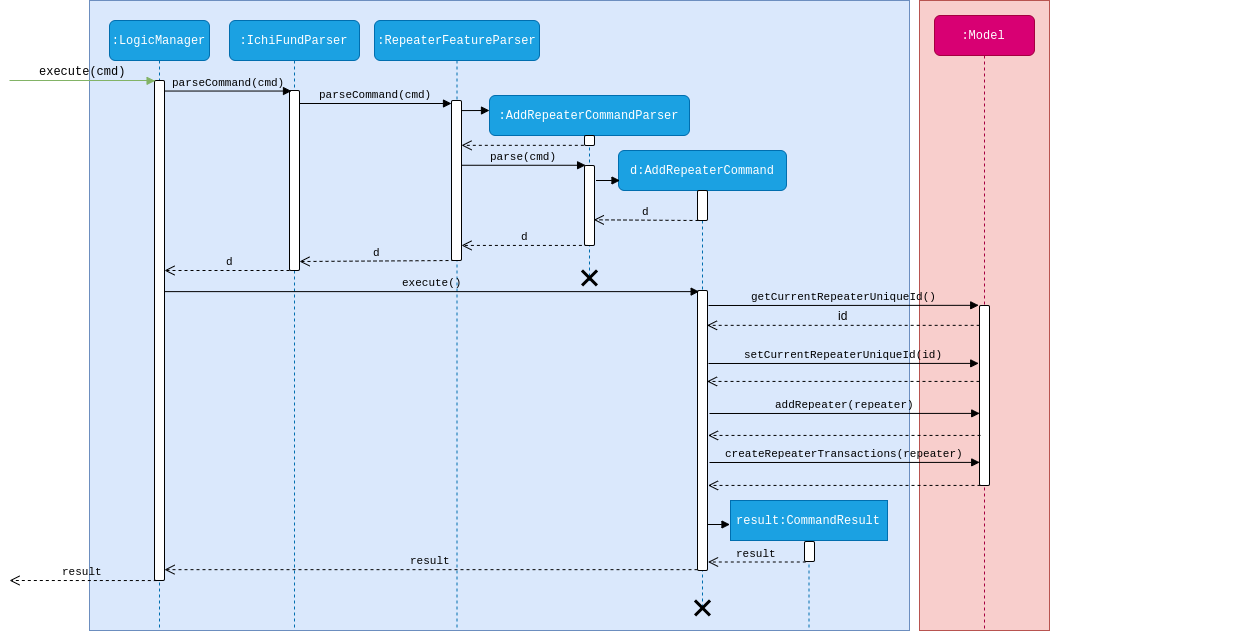

The diagram above was exported from draw.io. Its source (the exported page's mxGraphModel, read from the mxfile embedded in the PNG):
<mxGraphModel dx="1205" dy="652" grid="1" gridSize="10" guides="1" tooltips="1" connect="1" arrows="1" fold="1" page="1" pageScale="1" pageWidth="1100" pageHeight="850" background="#ffffff" math="0" shadow="0">
  <root>
    <mxCell id="0" />
    <mxCell id="1" parent="0" />
    <mxCell id="2" value="" style="rounded=0;whiteSpace=wrap;html=1;comic=1;opacity=0;fontFamily=Courier New;" vertex="1" parent="1">
      <mxGeometry x="770" y="150" width="120" height="60" as="geometry" />
    </mxCell>
    <mxCell id="3" value="" style="rounded=0;whiteSpace=wrap;html=1;comic=0;fillColor=#f8cecc;strokeColor=#b85450;fontFamily=Courier New;" vertex="1" parent="1">
      <mxGeometry x="950" y="70" width="130" height="630" as="geometry" />
    </mxCell>
    <mxCell id="4" value="" style="rounded=0;whiteSpace=wrap;html=1;comic=0;fillColor=#dae8fc;strokeColor=#6c8ebf;" vertex="1" parent="1">
      <mxGeometry x="120" y="70" width="820" height="630" as="geometry" />
    </mxCell>
    <mxCell id="5" value=":LogicManager" style="shape=umlLifeline;perimeter=lifelinePerimeter;whiteSpace=wrap;html=1;container=1;collapsible=0;recursiveResize=0;outlineConnect=0;rounded=1;comic=0;fontFamily=Courier New;fillColor=#1ba1e2;strokeColor=#006EAF;fontColor=#ffffff;" vertex="1" parent="1">
      <mxGeometry x="140" y="90" width="100" height="610" as="geometry" />
    </mxCell>
    <mxCell id="6" value="" style="html=1;points=[];perimeter=orthogonalPerimeter;rounded=1;comic=0;fontFamily=Courier New;" vertex="1" parent="5">
      <mxGeometry x="45" y="60" width="10" height="500" as="geometry" />
    </mxCell>
    <mxCell id="7" value=":IchiFundParser" style="shape=umlLifeline;perimeter=lifelinePerimeter;whiteSpace=wrap;html=1;container=1;collapsible=0;recursiveResize=0;outlineConnect=0;rounded=1;comic=0;fontFamily=Courier New;fillColor=#1ba1e2;strokeColor=#006EAF;fontColor=#ffffff;" vertex="1" parent="1">
      <mxGeometry x="260" y="90" width="130" height="610" as="geometry" />
    </mxCell>
    <mxCell id="8" value="" style="html=1;points=[];perimeter=orthogonalPerimeter;rounded=1;comic=0;fontFamily=Courier New;" vertex="1" parent="7">
      <mxGeometry x="60" y="70" width="10" height="180" as="geometry" />
    </mxCell>
    <mxCell id="9" value=":RepeaterFeatureParser" style="shape=umlLifeline;perimeter=lifelinePerimeter;whiteSpace=wrap;html=1;container=1;collapsible=0;recursiveResize=0;outlineConnect=0;rounded=1;comic=0;fontFamily=Courier New;fillColor=#1ba1e2;strokeColor=#006EAF;fontColor=#ffffff;" vertex="1" parent="1">
      <mxGeometry x="405" y="90" width="165" height="610" as="geometry" />
    </mxCell>
    <mxCell id="10" value="" style="html=1;points=[];perimeter=orthogonalPerimeter;rounded=1;comic=0;fontFamily=Courier New;" vertex="1" parent="9">
      <mxGeometry x="77" y="80" width="10" height="160" as="geometry" />
    </mxCell>
    <mxCell id="11" value="d" style="html=1;verticalAlign=bottom;endArrow=open;dashed=1;endSize=8;fontFamily=Courier New;labelBackgroundColor=none;" edge="1" parent="9">
      <mxGeometry relative="1" as="geometry">
        <mxPoint x="80" y="240" as="sourcePoint" />
        <mxPoint x="-75" y="241" as="targetPoint" />
      </mxGeometry>
    </mxCell>
    <mxCell id="12" value=":AddRepeaterCommandParser" style="shape=umlLifeline;perimeter=lifelinePerimeter;whiteSpace=wrap;html=1;container=1;collapsible=0;recursiveResize=0;outlineConnect=0;rounded=1;comic=0;fontFamily=Courier New;fillColor=#1ba1e2;strokeColor=#006EAF;fontColor=#ffffff;" vertex="1" parent="1">
      <mxGeometry x="520" y="165" width="200" height="185" as="geometry" />
    </mxCell>
    <mxCell id="13" value="" style="html=1;points=[];perimeter=orthogonalPerimeter;rounded=1;comic=0;fontFamily=Courier New;" vertex="1" parent="12">
      <mxGeometry x="95" y="40" width="10" height="10" as="geometry" />
    </mxCell>
    <mxCell id="14" value="" style="html=1;points=[];perimeter=orthogonalPerimeter;rounded=1;comic=0;fontFamily=Courier New;" vertex="1" parent="12">
      <mxGeometry x="95" y="70" width="10" height="80" as="geometry" />
    </mxCell>
    <mxCell id="15" value="" style="shape=umlDestroy;whiteSpace=wrap;html=1;strokeWidth=3;rounded=1;comic=0;fontFamily=Courier New;" vertex="1" parent="12">
      <mxGeometry x="92.5" y="175" width="15" height="15" as="geometry" />
    </mxCell>
    <mxCell id="16" value="d:AddRepeaterCommand" style="shape=umlLifeline;perimeter=lifelinePerimeter;whiteSpace=wrap;html=1;container=1;collapsible=0;recursiveResize=0;outlineConnect=0;rounded=1;comic=0;fontFamily=Courier New;fillColor=#1ba1e2;strokeColor=#006EAF;fontColor=#ffffff;" vertex="1" parent="1">
      <mxGeometry x="649" y="220" width="168" height="460" as="geometry" />
    </mxCell>
    <mxCell id="17" value="" style="html=1;points=[];perimeter=orthogonalPerimeter;rounded=1;comic=0;fontFamily=Courier New;" vertex="1" parent="16">
      <mxGeometry x="79" y="40" width="10" height="30" as="geometry" />
    </mxCell>
    <mxCell id="18" value="d" style="html=1;verticalAlign=bottom;endArrow=open;dashed=1;endSize=8;fontFamily=Courier New;entryX=0.927;entryY=0.679;entryDx=0;entryDy=0;entryPerimeter=0;labelBackgroundColor=none;" edge="1" parent="16" target="14">
      <mxGeometry relative="1" as="geometry">
        <mxPoint x="80" y="70" as="sourcePoint" />
        <mxPoint x="-47" y="71" as="targetPoint" />
      </mxGeometry>
    </mxCell>
    <mxCell id="19" value="" style="html=1;points=[];perimeter=orthogonalPerimeter;rounded=1;comic=0;fontFamily=Courier New;" vertex="1" parent="16">
      <mxGeometry x="79" y="140" width="10" height="280" as="geometry" />
    </mxCell>
    <mxCell id="20" value="" style="html=1;verticalAlign=bottom;endArrow=block;fontFamily=Courier New;" edge="1" parent="16">
      <mxGeometry width="80" relative="1" as="geometry">
        <mxPoint x="-22.5" y="30" as="sourcePoint" />
        <mxPoint x="1.5" y="30" as="targetPoint" />
      </mxGeometry>
    </mxCell>
    <mxCell id="21" value=":Model" style="shape=umlLifeline;perimeter=lifelinePerimeter;whiteSpace=wrap;html=1;container=1;collapsible=0;recursiveResize=0;outlineConnect=0;rounded=1;comic=0;fontFamily=Courier New;fillColor=#d80073;strokeColor=#A50040;fontColor=#ffffff;size=40;" vertex="1" parent="1">
      <mxGeometry x="965" y="85" width="100" height="615" as="geometry" />
    </mxCell>
    <mxCell id="22" value="" style="html=1;points=[];perimeter=orthogonalPerimeter;rounded=1;comic=0;fontFamily=Courier New;" vertex="1" parent="21">
      <mxGeometry x="45" y="290" width="10" height="180" as="geometry" />
    </mxCell>
    <mxCell id="23" value="result:CommandResult" style="html=1;points=[];perimeter=orthogonalPerimeter;shape=umlLifeline;participant=label;fontFamily=Courier New;fontSize=12;fontColor=#ffffff;align=center;strokeColor=#006EAF;fillColor=#1ba1e2;recursiveResize=0;container=1;collapsible=0;" vertex="1" parent="1">
      <mxGeometry x="761" y="570" width="157" height="130" as="geometry" />
    </mxCell>
    <mxCell id="24" value="" style="html=1;points=[];perimeter=orthogonalPerimeter;rounded=1;comic=0;fontFamily=Courier New;" vertex="1" parent="23">
      <mxGeometry x="74" y="41" width="10" height="20" as="geometry" />
    </mxCell>
    <mxCell id="25" value="&lt;div&gt;execute(cmd)&lt;/div&gt;" style="html=1;verticalAlign=bottom;endArrow=block;labelBackgroundColor=none;fontFamily=Courier New;fontSize=12;edgeStyle=elbowEdgeStyle;elbow=vertical;fillColor=#d5e8d4;strokeColor=#82b366;entryX=0.067;entryY=0;entryDx=0;entryDy=0;entryPerimeter=0;rounded=0;" edge="1" target="6" parent="1">
      <mxGeometry relative="1" as="geometry">
        <mxPoint x="40" y="149.9999999999999" as="sourcePoint" />
        <mxPoint x="140" y="150" as="targetPoint" />
        <Array as="points">
          <mxPoint x="80" y="150" />
        </Array>
      </mxGeometry>
    </mxCell>
    <mxCell id="26" value="parseCommand(cmd)" style="html=1;verticalAlign=bottom;endArrow=block;fontFamily=Courier New;entryX=0.2;entryY=0.003;entryDx=0;entryDy=0;entryPerimeter=0;labelBackgroundColor=none;" edge="1" source="6" target="8" parent="1">
      <mxGeometry width="80" relative="1" as="geometry">
        <mxPoint x="150" y="213" as="sourcePoint" />
        <mxPoint x="280" y="160" as="targetPoint" />
      </mxGeometry>
    </mxCell>
    <mxCell id="27" value="parseCommand(cmd)" style="html=1;verticalAlign=bottom;endArrow=block;fontFamily=Courier New;labelBackgroundColor=none;" edge="1" target="10" parent="1">
      <mxGeometry width="80" relative="1" as="geometry">
        <mxPoint x="330" y="173" as="sourcePoint" />
        <mxPoint x="522.5" y="170.03999999999996" as="targetPoint" />
      </mxGeometry>
    </mxCell>
    <mxCell id="28" value="" style="html=1;verticalAlign=bottom;endArrow=block;fontFamily=Courier New;exitX=1.04;exitY=0.063;exitDx=0;exitDy=0;exitPerimeter=0;" edge="1" source="10" parent="1">
      <mxGeometry width="80" relative="1" as="geometry">
        <mxPoint x="530" y="180" as="sourcePoint" />
        <mxPoint x="520" y="179.9999999999999" as="targetPoint" />
      </mxGeometry>
    </mxCell>
    <mxCell id="29" value="d" style="html=1;verticalAlign=bottom;endArrow=open;dashed=1;endSize=8;fontFamily=Courier New;labelBackgroundColor=none;" edge="1" target="6" parent="1">
      <mxGeometry x="-0.027" relative="1" as="geometry">
        <mxPoint x="320" y="340" as="sourcePoint" />
        <mxPoint x="240" y="340" as="targetPoint" />
        <mxPoint x="1" as="offset" />
      </mxGeometry>
    </mxCell>
    <mxCell id="30" value="" style="html=1;verticalAlign=bottom;endArrow=open;dashed=1;endSize=8;fontFamily=Courier New;exitX=-0.068;exitY=0.983;exitDx=0;exitDy=0;exitPerimeter=0;" edge="1" source="13" target="10" parent="1">
      <mxGeometry relative="1" as="geometry">
        <mxPoint x="670" y="226" as="sourcePoint" />
        <mxPoint x="580" y="220" as="targetPoint" />
      </mxGeometry>
    </mxCell>
    <mxCell id="31" value="d" style="html=1;verticalAlign=bottom;endArrow=open;dashed=1;endSize=8;fontFamily=Courier New;exitX=0.34;exitY=0.999;exitDx=0;exitDy=0;exitPerimeter=0;labelBackgroundColor=none;" edge="1" source="14" target="10" parent="1">
      <mxGeometry relative="1" as="geometry">
        <mxPoint x="640" y="310" as="sourcePoint" />
        <mxPoint x="526" y="315" as="targetPoint" />
      </mxGeometry>
    </mxCell>
    <mxCell id="32" value="parse(cmd)" style="html=1;verticalAlign=bottom;endArrow=block;fontFamily=Courier New;entryX=0.11;entryY=-0.003;entryDx=0;entryDy=0;entryPerimeter=0;labelBackgroundColor=none;" edge="1" source="10" target="14" parent="1">
      <mxGeometry width="80" relative="1" as="geometry">
        <mxPoint x="580" y="240" as="sourcePoint" />
        <mxPoint x="660" y="240" as="targetPoint" />
      </mxGeometry>
    </mxCell>
    <mxCell id="33" value="execute()" style="html=1;verticalAlign=bottom;endArrow=block;fontFamily=Courier New;entryX=0.167;entryY=0.004;entryDx=0;entryDy=0;entryPerimeter=0;labelBackgroundColor=none;" edge="1" source="6" target="19" parent="1">
      <mxGeometry width="80" relative="1" as="geometry">
        <mxPoint x="140" y="360" as="sourcePoint" />
        <mxPoint x="220" y="360" as="targetPoint" />
      </mxGeometry>
    </mxCell>
    <mxCell id="34" value="getCurrentRepeaterUniqueId()" style="html=1;verticalAlign=bottom;endArrow=block;fontFamily=Courier New;entryX=-0.079;entryY=-0.001;entryDx=0;entryDy=0;entryPerimeter=0;labelBackgroundColor=none;" edge="1" target="22" parent="1">
      <mxGeometry width="80" relative="1" as="geometry">
        <mxPoint x="739" y="375" as="sourcePoint" />
        <mxPoint x="1104" y="370" as="targetPoint" />
      </mxGeometry>
    </mxCell>
    <mxCell id="35" value="" style="html=1;verticalAlign=bottom;endArrow=block;fontFamily=Courier New;" edge="1" parent="1">
      <mxGeometry width="80" relative="1" as="geometry">
        <mxPoint x="738.5" y="594" as="sourcePoint" />
        <mxPoint x="760.5" y="594" as="targetPoint" />
      </mxGeometry>
    </mxCell>
    <mxCell id="36" value="result" style="html=1;verticalAlign=bottom;endArrow=open;dashed=1;endSize=8;fontFamily=Courier New;exitX=0.13;exitY=1.025;exitDx=0;exitDy=0;exitPerimeter=0;labelBackgroundColor=none;" edge="1" source="24" parent="1">
      <mxGeometry relative="1" as="geometry">
        <mxPoint x="910.5" y="631" as="sourcePoint" />
        <mxPoint x="738.5" y="631.5" as="targetPoint" />
      </mxGeometry>
    </mxCell>
    <mxCell id="37" value="result" style="html=1;verticalAlign=bottom;endArrow=open;dashed=1;endSize=8;fontFamily=Courier New;labelBackgroundColor=none;exitX=0.233;exitY=0.998;exitDx=0;exitDy=0;exitPerimeter=0;" edge="1" parent="1">
      <mxGeometry relative="1" as="geometry">
        <mxPoint x="187.32999999999993" y="650.06" as="sourcePoint" />
        <mxPoint x="40" y="650" as="targetPoint" />
      </mxGeometry>
    </mxCell>
    <mxCell id="38" value="" style="html=1;verticalAlign=bottom;endArrow=open;dashed=1;endSize=8;fontFamily=Courier New;exitX=0.067;exitY=1.017;exitDx=0;exitDy=0;exitPerimeter=0;" edge="1" parent="1">
      <mxGeometry relative="1" as="geometry">
        <mxPoint x="1010.1700000000001" y="394.8399999999999" as="sourcePoint" />
        <mxPoint x="737.5" y="394.8399999999999" as="targetPoint" />
      </mxGeometry>
    </mxCell>
    <mxCell id="39" value="setCurrentRepeaterUniqueId(id)" style="html=1;verticalAlign=bottom;endArrow=block;fontFamily=Courier New;entryX=-0.079;entryY=-0.001;entryDx=0;entryDy=0;entryPerimeter=0;labelBackgroundColor=none;" edge="1" parent="1">
      <mxGeometry width="80" relative="1" as="geometry">
        <mxPoint x="739" y="433" as="sourcePoint" />
        <mxPoint x="1009.21" y="432.9000000000001" as="targetPoint" />
      </mxGeometry>
    </mxCell>
    <mxCell id="40" value="&lt;br&gt;" style="html=1;verticalAlign=bottom;endArrow=open;dashed=1;endSize=8;fontFamily=Courier New;labelBackgroundColor=none;" edge="1" parent="1">
      <mxGeometry x="-1" y="263" relative="1" as="geometry">
        <mxPoint x="1010" y="450.9200000000001" as="sourcePoint" />
        <mxPoint x="737.5" y="450.9200000000001" as="targetPoint" />
        <mxPoint x="252" y="-188" as="offset" />
      </mxGeometry>
    </mxCell>
    <mxCell id="41" value="createRepeaterTransactions(repeater)" style="html=1;verticalAlign=bottom;endArrow=block;fontFamily=Courier New;entryX=-0.079;entryY=-0.001;entryDx=0;entryDy=0;entryPerimeter=0;labelBackgroundColor=none;" edge="1" parent="1">
      <mxGeometry width="80" relative="1" as="geometry">
        <mxPoint x="740" y="532" as="sourcePoint" />
        <mxPoint x="1010.21" y="531.9000000000001" as="targetPoint" />
      </mxGeometry>
    </mxCell>
    <mxCell id="42" value="&lt;br&gt;" style="html=1;verticalAlign=bottom;endArrow=open;dashed=1;endSize=8;fontFamily=Courier New;labelBackgroundColor=none;strokeColor=#000000;" edge="1" parent="1">
      <mxGeometry x="-1" y="267" relative="1" as="geometry">
        <mxPoint x="1011" y="554.9200000000001" as="sourcePoint" />
        <mxPoint x="738.5" y="554.9200000000001" as="targetPoint" />
        <mxPoint x="259" y="-202" as="offset" />
      </mxGeometry>
    </mxCell>
    <mxCell id="43" value="id" style="text;html=1;" vertex="1" parent="1">
      <mxGeometry x="867" y="372" width="10" height="25" as="geometry" />
    </mxCell>
    <mxCell id="44" value="result" style="html=1;verticalAlign=bottom;endArrow=open;dashed=1;endSize=8;fontFamily=Courier New;labelBackgroundColor=none;exitX=0;exitY=0.997;exitDx=0;exitDy=0;exitPerimeter=0;" edge="1" source="19" target="6" parent="1">
      <mxGeometry relative="1" as="geometry">
        <mxPoint x="727" y="480" as="sourcePoint" />
        <mxPoint x="65" y="476" as="targetPoint" />
      </mxGeometry>
    </mxCell>
    <mxCell id="45" value="" style="shape=umlDestroy;whiteSpace=wrap;html=1;strokeWidth=3;rounded=1;comic=0;fontFamily=Courier New;" vertex="1" parent="1">
      <mxGeometry x="725.5" y="670" width="15" height="15" as="geometry" />
    </mxCell>
    <mxCell id="46" value="addRepeater(repeater)" style="html=1;verticalAlign=bottom;endArrow=block;fontFamily=Courier New;entryX=-0.079;entryY=-0.001;entryDx=0;entryDy=0;entryPerimeter=0;labelBackgroundColor=none;" edge="1" parent="1">
      <mxGeometry width="80" relative="1" as="geometry">
        <mxPoint x="740" y="483" as="sourcePoint" />
        <mxPoint x="1010.21" y="482.9000000000001" as="targetPoint" />
      </mxGeometry>
    </mxCell>
    <mxCell id="47" value="&lt;br&gt;" style="html=1;verticalAlign=bottom;endArrow=open;dashed=1;endSize=8;fontFamily=Courier New;labelBackgroundColor=none;strokeColor=#000000;" edge="1" parent="1">
      <mxGeometry x="-1" y="267" relative="1" as="geometry">
        <mxPoint x="1011" y="504.9200000000001" as="sourcePoint" />
        <mxPoint x="738.5" y="504.9200000000001" as="targetPoint" />
        <mxPoint x="259" y="-202" as="offset" />
      </mxGeometry>
    </mxCell>
  </root>
</mxGraphModel>